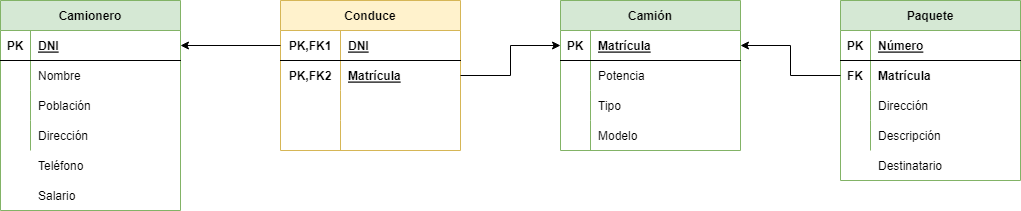

The diagram above was exported from draw.io. Its source (the exported page's mxGraphModel, read from the mxfile embedded in the PNG):
<mxGraphModel dx="780" dy="1079" grid="1" gridSize="10" guides="1" tooltips="1" connect="1" arrows="1" fold="1" page="1" pageScale="1" pageWidth="827" pageHeight="1169" math="0" shadow="0">
  <root>
    <mxCell id="0" />
    <mxCell id="1" parent="0" />
    <mxCell id="NDdRp3VEyZgw3nSFVaPg-1" value="Camionero" style="shape=table;startSize=30;container=1;collapsible=1;childLayout=tableLayout;fixedRows=1;rowLines=0;fontStyle=1;align=center;resizeLast=1;fillColor=#d5e8d4;strokeColor=#82b366;" parent="1" vertex="1">
      <mxGeometry x="80" y="80" width="180" height="210" as="geometry" />
    </mxCell>
    <mxCell id="NDdRp3VEyZgw3nSFVaPg-2" value="" style="shape=tableRow;horizontal=0;startSize=0;swimlaneHead=0;swimlaneBody=0;fillColor=none;collapsible=0;dropTarget=0;points=[[0,0.5],[1,0.5]];portConstraint=eastwest;top=0;left=0;right=0;bottom=1;" parent="NDdRp3VEyZgw3nSFVaPg-1" vertex="1">
      <mxGeometry y="30" width="180" height="30" as="geometry" />
    </mxCell>
    <mxCell id="NDdRp3VEyZgw3nSFVaPg-3" value="PK" style="shape=partialRectangle;connectable=0;fillColor=none;top=0;left=0;bottom=0;right=0;fontStyle=1;overflow=hidden;" parent="NDdRp3VEyZgw3nSFVaPg-2" vertex="1">
      <mxGeometry width="30" height="30" as="geometry">
        <mxRectangle width="30" height="30" as="alternateBounds" />
      </mxGeometry>
    </mxCell>
    <mxCell id="NDdRp3VEyZgw3nSFVaPg-4" value="DNI" style="shape=partialRectangle;connectable=0;fillColor=none;top=0;left=0;bottom=0;right=0;align=left;spacingLeft=6;fontStyle=5;overflow=hidden;" parent="NDdRp3VEyZgw3nSFVaPg-2" vertex="1">
      <mxGeometry x="30" width="150" height="30" as="geometry">
        <mxRectangle width="150" height="30" as="alternateBounds" />
      </mxGeometry>
    </mxCell>
    <mxCell id="NDdRp3VEyZgw3nSFVaPg-5" value="" style="shape=tableRow;horizontal=0;startSize=0;swimlaneHead=0;swimlaneBody=0;fillColor=none;collapsible=0;dropTarget=0;points=[[0,0.5],[1,0.5]];portConstraint=eastwest;top=0;left=0;right=0;bottom=0;" parent="NDdRp3VEyZgw3nSFVaPg-1" vertex="1">
      <mxGeometry y="60" width="180" height="30" as="geometry" />
    </mxCell>
    <mxCell id="NDdRp3VEyZgw3nSFVaPg-6" value="" style="shape=partialRectangle;connectable=0;fillColor=none;top=0;left=0;bottom=0;right=0;editable=1;overflow=hidden;" parent="NDdRp3VEyZgw3nSFVaPg-5" vertex="1">
      <mxGeometry width="30" height="30" as="geometry">
        <mxRectangle width="30" height="30" as="alternateBounds" />
      </mxGeometry>
    </mxCell>
    <mxCell id="NDdRp3VEyZgw3nSFVaPg-7" value="Nombre" style="shape=partialRectangle;connectable=0;fillColor=none;top=0;left=0;bottom=0;right=0;align=left;spacingLeft=6;overflow=hidden;" parent="NDdRp3VEyZgw3nSFVaPg-5" vertex="1">
      <mxGeometry x="30" width="150" height="30" as="geometry">
        <mxRectangle width="150" height="30" as="alternateBounds" />
      </mxGeometry>
    </mxCell>
    <mxCell id="NDdRp3VEyZgw3nSFVaPg-8" value="" style="shape=tableRow;horizontal=0;startSize=0;swimlaneHead=0;swimlaneBody=0;fillColor=none;collapsible=0;dropTarget=0;points=[[0,0.5],[1,0.5]];portConstraint=eastwest;top=0;left=0;right=0;bottom=0;" parent="NDdRp3VEyZgw3nSFVaPg-1" vertex="1">
      <mxGeometry y="90" width="180" height="30" as="geometry" />
    </mxCell>
    <mxCell id="NDdRp3VEyZgw3nSFVaPg-9" value="" style="shape=partialRectangle;connectable=0;fillColor=none;top=0;left=0;bottom=0;right=0;editable=1;overflow=hidden;" parent="NDdRp3VEyZgw3nSFVaPg-8" vertex="1">
      <mxGeometry width="30" height="30" as="geometry">
        <mxRectangle width="30" height="30" as="alternateBounds" />
      </mxGeometry>
    </mxCell>
    <mxCell id="NDdRp3VEyZgw3nSFVaPg-10" value="Población" style="shape=partialRectangle;connectable=0;fillColor=none;top=0;left=0;bottom=0;right=0;align=left;spacingLeft=6;overflow=hidden;" parent="NDdRp3VEyZgw3nSFVaPg-8" vertex="1">
      <mxGeometry x="30" width="150" height="30" as="geometry">
        <mxRectangle width="150" height="30" as="alternateBounds" />
      </mxGeometry>
    </mxCell>
    <mxCell id="NDdRp3VEyZgw3nSFVaPg-11" value="" style="shape=tableRow;horizontal=0;startSize=0;swimlaneHead=0;swimlaneBody=0;fillColor=none;collapsible=0;dropTarget=0;points=[[0,0.5],[1,0.5]];portConstraint=eastwest;top=0;left=0;right=0;bottom=0;" parent="NDdRp3VEyZgw3nSFVaPg-1" vertex="1">
      <mxGeometry y="120" width="180" height="30" as="geometry" />
    </mxCell>
    <mxCell id="NDdRp3VEyZgw3nSFVaPg-12" value="" style="shape=partialRectangle;connectable=0;fillColor=none;top=0;left=0;bottom=0;right=0;editable=1;overflow=hidden;" parent="NDdRp3VEyZgw3nSFVaPg-11" vertex="1">
      <mxGeometry width="30" height="30" as="geometry">
        <mxRectangle width="30" height="30" as="alternateBounds" />
      </mxGeometry>
    </mxCell>
    <mxCell id="NDdRp3VEyZgw3nSFVaPg-13" value="Dirección" style="shape=partialRectangle;connectable=0;fillColor=none;top=0;left=0;bottom=0;right=0;align=left;spacingLeft=6;overflow=hidden;" parent="NDdRp3VEyZgw3nSFVaPg-11" vertex="1">
      <mxGeometry x="30" width="150" height="30" as="geometry">
        <mxRectangle width="150" height="30" as="alternateBounds" />
      </mxGeometry>
    </mxCell>
    <mxCell id="NDdRp3VEyZgw3nSFVaPg-14" value="Conduce" style="shape=table;startSize=30;container=1;collapsible=1;childLayout=tableLayout;fixedRows=1;rowLines=0;fontStyle=1;align=center;resizeLast=1;fillColor=#fff2cc;strokeColor=#d6b656;" parent="1" vertex="1">
      <mxGeometry x="360" y="80" width="180" height="150" as="geometry" />
    </mxCell>
    <mxCell id="NDdRp3VEyZgw3nSFVaPg-15" value="" style="shape=tableRow;horizontal=0;startSize=0;swimlaneHead=0;swimlaneBody=0;fillColor=none;collapsible=0;dropTarget=0;points=[[0,0.5],[1,0.5]];portConstraint=eastwest;top=0;left=0;right=0;bottom=1;" parent="NDdRp3VEyZgw3nSFVaPg-14" vertex="1">
      <mxGeometry y="30" width="180" height="30" as="geometry" />
    </mxCell>
    <mxCell id="NDdRp3VEyZgw3nSFVaPg-16" value="PK,FK1" style="shape=partialRectangle;connectable=0;fillColor=none;top=0;left=0;bottom=0;right=0;fontStyle=1;overflow=hidden;" parent="NDdRp3VEyZgw3nSFVaPg-15" vertex="1">
      <mxGeometry width="60" height="30" as="geometry">
        <mxRectangle width="60" height="30" as="alternateBounds" />
      </mxGeometry>
    </mxCell>
    <mxCell id="NDdRp3VEyZgw3nSFVaPg-17" value="DNI" style="shape=partialRectangle;connectable=0;fillColor=none;top=0;left=0;bottom=0;right=0;align=left;spacingLeft=6;fontStyle=5;overflow=hidden;" parent="NDdRp3VEyZgw3nSFVaPg-15" vertex="1">
      <mxGeometry x="60" width="120" height="30" as="geometry">
        <mxRectangle width="120" height="30" as="alternateBounds" />
      </mxGeometry>
    </mxCell>
    <mxCell id="NDdRp3VEyZgw3nSFVaPg-18" value="" style="shape=tableRow;horizontal=0;startSize=0;swimlaneHead=0;swimlaneBody=0;fillColor=none;collapsible=0;dropTarget=0;points=[[0,0.5],[1,0.5]];portConstraint=eastwest;top=0;left=0;right=0;bottom=0;" parent="NDdRp3VEyZgw3nSFVaPg-14" vertex="1">
      <mxGeometry y="60" width="180" height="30" as="geometry" />
    </mxCell>
    <mxCell id="NDdRp3VEyZgw3nSFVaPg-19" value="PK,FK2" style="shape=partialRectangle;connectable=0;fillColor=none;top=0;left=0;bottom=0;right=0;editable=1;overflow=hidden;fontStyle=1" parent="NDdRp3VEyZgw3nSFVaPg-18" vertex="1">
      <mxGeometry width="60" height="30" as="geometry">
        <mxRectangle width="60" height="30" as="alternateBounds" />
      </mxGeometry>
    </mxCell>
    <mxCell id="NDdRp3VEyZgw3nSFVaPg-20" value="Matrícula" style="shape=partialRectangle;connectable=0;fillColor=none;top=0;left=0;bottom=0;right=0;align=left;spacingLeft=6;overflow=hidden;fontStyle=5" parent="NDdRp3VEyZgw3nSFVaPg-18" vertex="1">
      <mxGeometry x="60" width="120" height="30" as="geometry">
        <mxRectangle width="120" height="30" as="alternateBounds" />
      </mxGeometry>
    </mxCell>
    <mxCell id="NDdRp3VEyZgw3nSFVaPg-21" value="" style="shape=tableRow;horizontal=0;startSize=0;swimlaneHead=0;swimlaneBody=0;fillColor=none;collapsible=0;dropTarget=0;points=[[0,0.5],[1,0.5]];portConstraint=eastwest;top=0;left=0;right=0;bottom=0;" parent="NDdRp3VEyZgw3nSFVaPg-14" vertex="1">
      <mxGeometry y="90" width="180" height="30" as="geometry" />
    </mxCell>
    <mxCell id="NDdRp3VEyZgw3nSFVaPg-22" value="" style="shape=partialRectangle;connectable=0;fillColor=none;top=0;left=0;bottom=0;right=0;editable=1;overflow=hidden;" parent="NDdRp3VEyZgw3nSFVaPg-21" vertex="1">
      <mxGeometry width="60" height="30" as="geometry">
        <mxRectangle width="60" height="30" as="alternateBounds" />
      </mxGeometry>
    </mxCell>
    <mxCell id="NDdRp3VEyZgw3nSFVaPg-23" value="" style="shape=partialRectangle;connectable=0;fillColor=none;top=0;left=0;bottom=0;right=0;align=left;spacingLeft=6;overflow=hidden;" parent="NDdRp3VEyZgw3nSFVaPg-21" vertex="1">
      <mxGeometry x="60" width="120" height="30" as="geometry">
        <mxRectangle width="120" height="30" as="alternateBounds" />
      </mxGeometry>
    </mxCell>
    <mxCell id="NDdRp3VEyZgw3nSFVaPg-24" value="" style="shape=tableRow;horizontal=0;startSize=0;swimlaneHead=0;swimlaneBody=0;fillColor=none;collapsible=0;dropTarget=0;points=[[0,0.5],[1,0.5]];portConstraint=eastwest;top=0;left=0;right=0;bottom=0;" parent="NDdRp3VEyZgw3nSFVaPg-14" vertex="1">
      <mxGeometry y="120" width="180" height="30" as="geometry" />
    </mxCell>
    <mxCell id="NDdRp3VEyZgw3nSFVaPg-25" value="" style="shape=partialRectangle;connectable=0;fillColor=none;top=0;left=0;bottom=0;right=0;editable=1;overflow=hidden;" parent="NDdRp3VEyZgw3nSFVaPg-24" vertex="1">
      <mxGeometry width="60" height="30" as="geometry">
        <mxRectangle width="60" height="30" as="alternateBounds" />
      </mxGeometry>
    </mxCell>
    <mxCell id="NDdRp3VEyZgw3nSFVaPg-26" value="" style="shape=partialRectangle;connectable=0;fillColor=none;top=0;left=0;bottom=0;right=0;align=left;spacingLeft=6;overflow=hidden;" parent="NDdRp3VEyZgw3nSFVaPg-24" vertex="1">
      <mxGeometry x="60" width="120" height="30" as="geometry">
        <mxRectangle width="120" height="30" as="alternateBounds" />
      </mxGeometry>
    </mxCell>
    <mxCell id="NDdRp3VEyZgw3nSFVaPg-27" value="Camión" style="shape=table;startSize=30;container=1;collapsible=1;childLayout=tableLayout;fixedRows=1;rowLines=0;fontStyle=1;align=center;resizeLast=1;fillColor=#d5e8d4;strokeColor=#82b366;" parent="1" vertex="1">
      <mxGeometry x="640" y="80" width="180" height="150" as="geometry" />
    </mxCell>
    <mxCell id="NDdRp3VEyZgw3nSFVaPg-28" value="" style="shape=tableRow;horizontal=0;startSize=0;swimlaneHead=0;swimlaneBody=0;fillColor=none;collapsible=0;dropTarget=0;points=[[0,0.5],[1,0.5]];portConstraint=eastwest;top=0;left=0;right=0;bottom=1;" parent="NDdRp3VEyZgw3nSFVaPg-27" vertex="1">
      <mxGeometry y="30" width="180" height="30" as="geometry" />
    </mxCell>
    <mxCell id="NDdRp3VEyZgw3nSFVaPg-29" value="PK" style="shape=partialRectangle;connectable=0;fillColor=none;top=0;left=0;bottom=0;right=0;fontStyle=1;overflow=hidden;" parent="NDdRp3VEyZgw3nSFVaPg-28" vertex="1">
      <mxGeometry width="30" height="30" as="geometry">
        <mxRectangle width="30" height="30" as="alternateBounds" />
      </mxGeometry>
    </mxCell>
    <mxCell id="NDdRp3VEyZgw3nSFVaPg-30" value="Matrícula" style="shape=partialRectangle;connectable=0;fillColor=none;top=0;left=0;bottom=0;right=0;align=left;spacingLeft=6;fontStyle=5;overflow=hidden;" parent="NDdRp3VEyZgw3nSFVaPg-28" vertex="1">
      <mxGeometry x="30" width="150" height="30" as="geometry">
        <mxRectangle width="150" height="30" as="alternateBounds" />
      </mxGeometry>
    </mxCell>
    <mxCell id="NDdRp3VEyZgw3nSFVaPg-31" value="" style="shape=tableRow;horizontal=0;startSize=0;swimlaneHead=0;swimlaneBody=0;fillColor=none;collapsible=0;dropTarget=0;points=[[0,0.5],[1,0.5]];portConstraint=eastwest;top=0;left=0;right=0;bottom=0;" parent="NDdRp3VEyZgw3nSFVaPg-27" vertex="1">
      <mxGeometry y="60" width="180" height="30" as="geometry" />
    </mxCell>
    <mxCell id="NDdRp3VEyZgw3nSFVaPg-32" value="" style="shape=partialRectangle;connectable=0;fillColor=none;top=0;left=0;bottom=0;right=0;editable=1;overflow=hidden;" parent="NDdRp3VEyZgw3nSFVaPg-31" vertex="1">
      <mxGeometry width="30" height="30" as="geometry">
        <mxRectangle width="30" height="30" as="alternateBounds" />
      </mxGeometry>
    </mxCell>
    <mxCell id="NDdRp3VEyZgw3nSFVaPg-33" value="Potencia" style="shape=partialRectangle;connectable=0;fillColor=none;top=0;left=0;bottom=0;right=0;align=left;spacingLeft=6;overflow=hidden;" parent="NDdRp3VEyZgw3nSFVaPg-31" vertex="1">
      <mxGeometry x="30" width="150" height="30" as="geometry">
        <mxRectangle width="150" height="30" as="alternateBounds" />
      </mxGeometry>
    </mxCell>
    <mxCell id="NDdRp3VEyZgw3nSFVaPg-34" value="" style="shape=tableRow;horizontal=0;startSize=0;swimlaneHead=0;swimlaneBody=0;fillColor=none;collapsible=0;dropTarget=0;points=[[0,0.5],[1,0.5]];portConstraint=eastwest;top=0;left=0;right=0;bottom=0;" parent="NDdRp3VEyZgw3nSFVaPg-27" vertex="1">
      <mxGeometry y="90" width="180" height="30" as="geometry" />
    </mxCell>
    <mxCell id="NDdRp3VEyZgw3nSFVaPg-35" value="" style="shape=partialRectangle;connectable=0;fillColor=none;top=0;left=0;bottom=0;right=0;editable=1;overflow=hidden;" parent="NDdRp3VEyZgw3nSFVaPg-34" vertex="1">
      <mxGeometry width="30" height="30" as="geometry">
        <mxRectangle width="30" height="30" as="alternateBounds" />
      </mxGeometry>
    </mxCell>
    <mxCell id="NDdRp3VEyZgw3nSFVaPg-36" value="Tipo" style="shape=partialRectangle;connectable=0;fillColor=none;top=0;left=0;bottom=0;right=0;align=left;spacingLeft=6;overflow=hidden;" parent="NDdRp3VEyZgw3nSFVaPg-34" vertex="1">
      <mxGeometry x="30" width="150" height="30" as="geometry">
        <mxRectangle width="150" height="30" as="alternateBounds" />
      </mxGeometry>
    </mxCell>
    <mxCell id="NDdRp3VEyZgw3nSFVaPg-37" value="" style="shape=tableRow;horizontal=0;startSize=0;swimlaneHead=0;swimlaneBody=0;fillColor=none;collapsible=0;dropTarget=0;points=[[0,0.5],[1,0.5]];portConstraint=eastwest;top=0;left=0;right=0;bottom=0;" parent="NDdRp3VEyZgw3nSFVaPg-27" vertex="1">
      <mxGeometry y="120" width="180" height="30" as="geometry" />
    </mxCell>
    <mxCell id="NDdRp3VEyZgw3nSFVaPg-38" value="" style="shape=partialRectangle;connectable=0;fillColor=none;top=0;left=0;bottom=0;right=0;editable=1;overflow=hidden;" parent="NDdRp3VEyZgw3nSFVaPg-37" vertex="1">
      <mxGeometry width="30" height="30" as="geometry">
        <mxRectangle width="30" height="30" as="alternateBounds" />
      </mxGeometry>
    </mxCell>
    <mxCell id="NDdRp3VEyZgw3nSFVaPg-39" value="Modelo" style="shape=partialRectangle;connectable=0;fillColor=none;top=0;left=0;bottom=0;right=0;align=left;spacingLeft=6;overflow=hidden;" parent="NDdRp3VEyZgw3nSFVaPg-37" vertex="1">
      <mxGeometry x="30" width="150" height="30" as="geometry">
        <mxRectangle width="150" height="30" as="alternateBounds" />
      </mxGeometry>
    </mxCell>
    <mxCell id="NDdRp3VEyZgw3nSFVaPg-40" style="edgeStyle=orthogonalEdgeStyle;rounded=0;orthogonalLoop=1;jettySize=auto;html=1;entryX=1;entryY=0.5;entryDx=0;entryDy=0;" parent="1" source="NDdRp3VEyZgw3nSFVaPg-15" target="NDdRp3VEyZgw3nSFVaPg-2" edge="1">
      <mxGeometry relative="1" as="geometry" />
    </mxCell>
    <mxCell id="NDdRp3VEyZgw3nSFVaPg-41" style="edgeStyle=orthogonalEdgeStyle;rounded=0;orthogonalLoop=1;jettySize=auto;html=1;entryX=0;entryY=0.5;entryDx=0;entryDy=0;" parent="1" source="NDdRp3VEyZgw3nSFVaPg-18" target="NDdRp3VEyZgw3nSFVaPg-28" edge="1">
      <mxGeometry relative="1" as="geometry" />
    </mxCell>
    <mxCell id="NDdRp3VEyZgw3nSFVaPg-42" value="Teléfono" style="shape=partialRectangle;connectable=0;fillColor=none;top=0;left=0;bottom=0;right=0;align=left;spacingLeft=6;overflow=hidden;" parent="1" vertex="1">
      <mxGeometry x="110" y="230" width="150" height="30" as="geometry">
        <mxRectangle width="150" height="30" as="alternateBounds" />
      </mxGeometry>
    </mxCell>
    <mxCell id="NDdRp3VEyZgw3nSFVaPg-43" value="Salario" style="shape=partialRectangle;connectable=0;fillColor=none;top=0;left=0;bottom=0;right=0;align=left;spacingLeft=6;overflow=hidden;" parent="1" vertex="1">
      <mxGeometry x="110" y="260" width="150" height="30" as="geometry">
        <mxRectangle width="150" height="30" as="alternateBounds" />
      </mxGeometry>
    </mxCell>
    <mxCell id="jLVdTaMiNqKAmV4ad8BS-1" value="Paquete" style="shape=table;startSize=30;container=1;collapsible=1;childLayout=tableLayout;fixedRows=1;rowLines=0;fontStyle=1;align=center;resizeLast=1;fillColor=#d5e8d4;strokeColor=#82b366;" vertex="1" parent="1">
      <mxGeometry x="920" y="80" width="180" height="180" as="geometry" />
    </mxCell>
    <mxCell id="jLVdTaMiNqKAmV4ad8BS-2" value="" style="shape=tableRow;horizontal=0;startSize=0;swimlaneHead=0;swimlaneBody=0;fillColor=none;collapsible=0;dropTarget=0;points=[[0,0.5],[1,0.5]];portConstraint=eastwest;top=0;left=0;right=0;bottom=1;" vertex="1" parent="jLVdTaMiNqKAmV4ad8BS-1">
      <mxGeometry y="30" width="180" height="30" as="geometry" />
    </mxCell>
    <mxCell id="jLVdTaMiNqKAmV4ad8BS-3" value="PK" style="shape=partialRectangle;connectable=0;fillColor=none;top=0;left=0;bottom=0;right=0;fontStyle=1;overflow=hidden;" vertex="1" parent="jLVdTaMiNqKAmV4ad8BS-2">
      <mxGeometry width="30" height="30" as="geometry">
        <mxRectangle width="30" height="30" as="alternateBounds" />
      </mxGeometry>
    </mxCell>
    <mxCell id="jLVdTaMiNqKAmV4ad8BS-4" value="Número" style="shape=partialRectangle;connectable=0;fillColor=none;top=0;left=0;bottom=0;right=0;align=left;spacingLeft=6;fontStyle=5;overflow=hidden;" vertex="1" parent="jLVdTaMiNqKAmV4ad8BS-2">
      <mxGeometry x="30" width="150" height="30" as="geometry">
        <mxRectangle width="150" height="30" as="alternateBounds" />
      </mxGeometry>
    </mxCell>
    <mxCell id="jLVdTaMiNqKAmV4ad8BS-5" value="" style="shape=tableRow;horizontal=0;startSize=0;swimlaneHead=0;swimlaneBody=0;fillColor=none;collapsible=0;dropTarget=0;points=[[0,0.5],[1,0.5]];portConstraint=eastwest;top=0;left=0;right=0;bottom=0;" vertex="1" parent="jLVdTaMiNqKAmV4ad8BS-1">
      <mxGeometry y="60" width="180" height="30" as="geometry" />
    </mxCell>
    <mxCell id="jLVdTaMiNqKAmV4ad8BS-6" value="FK" style="shape=partialRectangle;connectable=0;fillColor=none;top=0;left=0;bottom=0;right=0;editable=1;overflow=hidden;fontStyle=1" vertex="1" parent="jLVdTaMiNqKAmV4ad8BS-5">
      <mxGeometry width="30" height="30" as="geometry">
        <mxRectangle width="30" height="30" as="alternateBounds" />
      </mxGeometry>
    </mxCell>
    <mxCell id="jLVdTaMiNqKAmV4ad8BS-7" value="Matrícula" style="shape=partialRectangle;connectable=0;fillColor=none;top=0;left=0;bottom=0;right=0;align=left;spacingLeft=6;overflow=hidden;fontStyle=1" vertex="1" parent="jLVdTaMiNqKAmV4ad8BS-5">
      <mxGeometry x="30" width="150" height="30" as="geometry">
        <mxRectangle width="150" height="30" as="alternateBounds" />
      </mxGeometry>
    </mxCell>
    <mxCell id="jLVdTaMiNqKAmV4ad8BS-8" value="" style="shape=tableRow;horizontal=0;startSize=0;swimlaneHead=0;swimlaneBody=0;fillColor=none;collapsible=0;dropTarget=0;points=[[0,0.5],[1,0.5]];portConstraint=eastwest;top=0;left=0;right=0;bottom=0;" vertex="1" parent="jLVdTaMiNqKAmV4ad8BS-1">
      <mxGeometry y="90" width="180" height="30" as="geometry" />
    </mxCell>
    <mxCell id="jLVdTaMiNqKAmV4ad8BS-9" value="" style="shape=partialRectangle;connectable=0;fillColor=none;top=0;left=0;bottom=0;right=0;editable=1;overflow=hidden;" vertex="1" parent="jLVdTaMiNqKAmV4ad8BS-8">
      <mxGeometry width="30" height="30" as="geometry">
        <mxRectangle width="30" height="30" as="alternateBounds" />
      </mxGeometry>
    </mxCell>
    <mxCell id="jLVdTaMiNqKAmV4ad8BS-10" value="Dirección" style="shape=partialRectangle;connectable=0;fillColor=none;top=0;left=0;bottom=0;right=0;align=left;spacingLeft=6;overflow=hidden;" vertex="1" parent="jLVdTaMiNqKAmV4ad8BS-8">
      <mxGeometry x="30" width="150" height="30" as="geometry">
        <mxRectangle width="150" height="30" as="alternateBounds" />
      </mxGeometry>
    </mxCell>
    <mxCell id="jLVdTaMiNqKAmV4ad8BS-11" value="" style="shape=tableRow;horizontal=0;startSize=0;swimlaneHead=0;swimlaneBody=0;fillColor=none;collapsible=0;dropTarget=0;points=[[0,0.5],[1,0.5]];portConstraint=eastwest;top=0;left=0;right=0;bottom=0;" vertex="1" parent="jLVdTaMiNqKAmV4ad8BS-1">
      <mxGeometry y="120" width="180" height="30" as="geometry" />
    </mxCell>
    <mxCell id="jLVdTaMiNqKAmV4ad8BS-12" value="" style="shape=partialRectangle;connectable=0;fillColor=none;top=0;left=0;bottom=0;right=0;editable=1;overflow=hidden;" vertex="1" parent="jLVdTaMiNqKAmV4ad8BS-11">
      <mxGeometry width="30" height="30" as="geometry">
        <mxRectangle width="30" height="30" as="alternateBounds" />
      </mxGeometry>
    </mxCell>
    <mxCell id="jLVdTaMiNqKAmV4ad8BS-13" value="Descripción" style="shape=partialRectangle;connectable=0;fillColor=none;top=0;left=0;bottom=0;right=0;align=left;spacingLeft=6;overflow=hidden;" vertex="1" parent="jLVdTaMiNqKAmV4ad8BS-11">
      <mxGeometry x="30" width="150" height="30" as="geometry">
        <mxRectangle width="150" height="30" as="alternateBounds" />
      </mxGeometry>
    </mxCell>
    <mxCell id="jLVdTaMiNqKAmV4ad8BS-14" style="edgeStyle=orthogonalEdgeStyle;rounded=0;orthogonalLoop=1;jettySize=auto;html=1;entryX=1;entryY=0.5;entryDx=0;entryDy=0;" edge="1" parent="1" source="jLVdTaMiNqKAmV4ad8BS-5" target="NDdRp3VEyZgw3nSFVaPg-28">
      <mxGeometry relative="1" as="geometry" />
    </mxCell>
    <mxCell id="jLVdTaMiNqKAmV4ad8BS-15" value="Destinatario" style="shape=partialRectangle;connectable=0;fillColor=none;top=0;left=0;bottom=0;right=0;align=left;spacingLeft=6;overflow=hidden;" vertex="1" parent="1">
      <mxGeometry x="950" y="230" width="150" height="30" as="geometry">
        <mxRectangle width="150" height="30" as="alternateBounds" />
      </mxGeometry>
    </mxCell>
  </root>
</mxGraphModel>